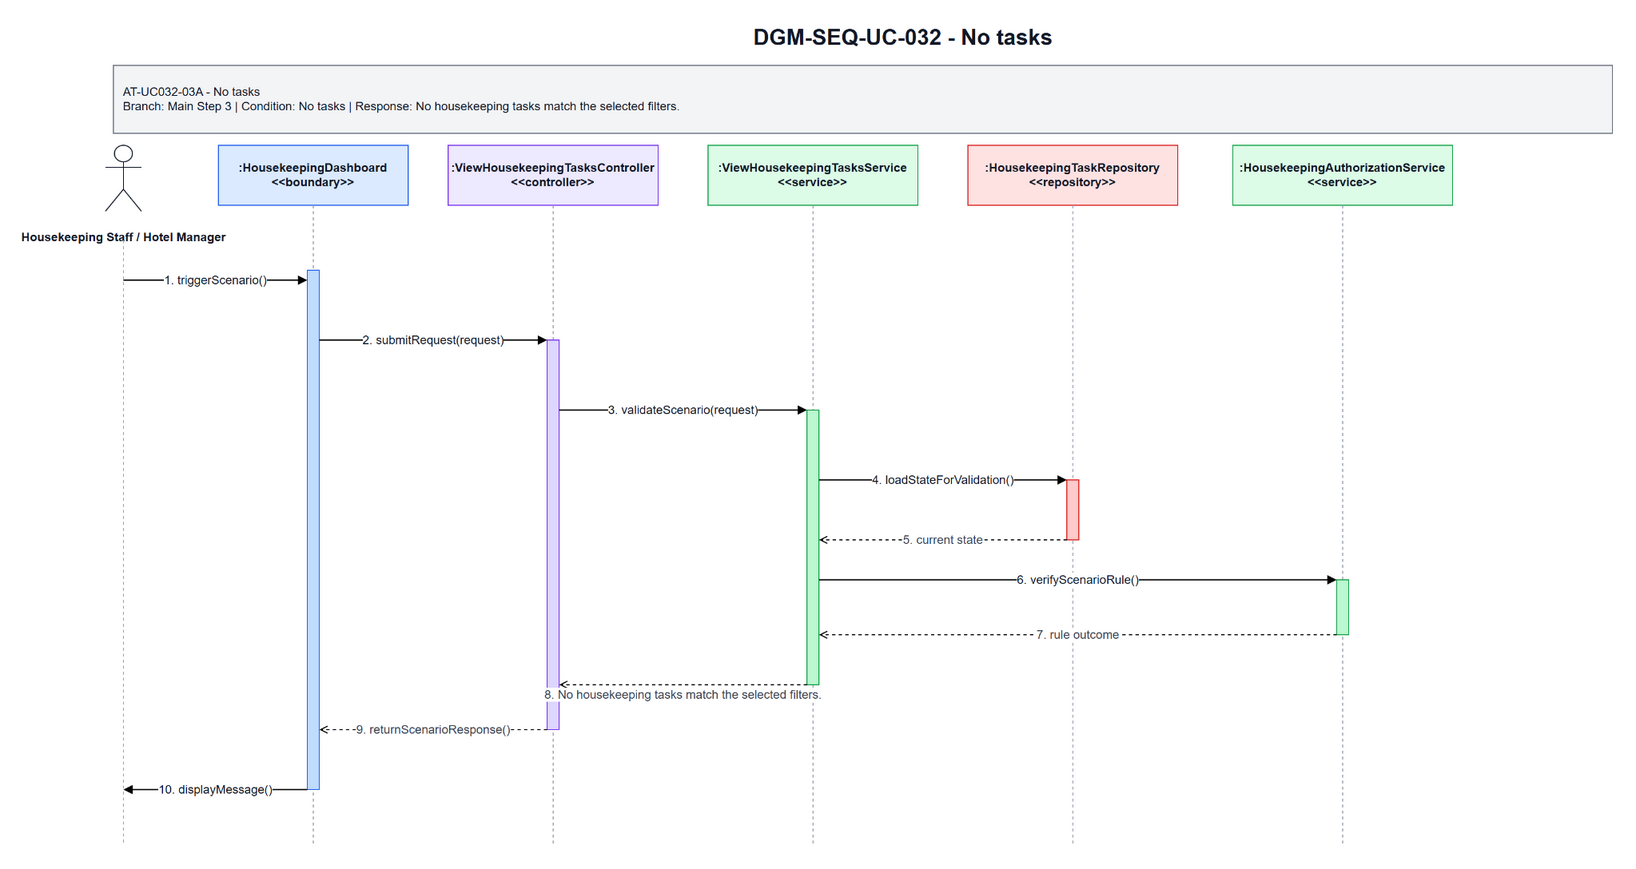

The diagram above was exported from draw.io. Its source (the exported page's mxGraphModel, read from the mxfile embedded in the PNG):
<mxGraphModel dx="2524" dy="501" grid="1" gridSize="10" guides="1" tooltips="1" connect="1" arrows="1" fold="1" page="1" pageScale="1" pageWidth="1700" pageHeight="920" math="0" shadow="0">
  <root>
    <mxCell id="0" />
    <mxCell id="1" parent="0" />
    <mxCell id="title" parent="1" style="text;html=1;strokeColor=none;fillColor=none;align=center;verticalAlign=middle;fontStyle=1;fontSize=22;fontColor=#111827" value="DGM-SEQ-UC-032 - No tasks" vertex="1">
      <mxGeometry height="34" width="900" x="420" y="25" as="geometry" />
    </mxCell>
    <mxCell id="scenario-band" parent="1" style="rounded=0;whiteSpace=wrap;html=1;fillColor=#F3F4F6;strokeColor=#6B7280;fontSize=12;fontColor=#111827;align=left;spacing=10" value="AT-UC032-03A - No tasks&lt;br&gt;Branch: Main Step 3 | Condition: No tasks | Response: No housekeeping tasks match the selected filters." vertex="1">
      <mxGeometry height="68" width="1500" x="80" y="70" as="geometry" />
    </mxCell>
    <mxCell id="actor-icon" parent="1" style="shape=umlActor;verticalLabelPosition=bottom;verticalAlign=top;html=1;outlineConnect=0;strokeColor=#111827" vertex="1">
      <mxGeometry height="66" width="36" x="72" y="150" as="geometry" />
    </mxCell>
    <mxCell id="actor-label" parent="1" style="text;html=1;strokeColor=none;fillColor=none;align=center;verticalAlign=middle;fontStyle=1;fontSize=12;fontColor=#111827" value="Housekeeping Staff / Hotel Manager" vertex="1">
      <mxGeometry height="36" width="140" x="20" y="224" as="geometry" />
    </mxCell>
    <mxCell id="h0" parent="1" style="rounded=0;whiteSpace=wrap;html=1;fillColor=#DBEAFE;strokeColor=#2563EB;fontSize=12;fontStyle=1;fontColor=#111827" value=":HousekeepingDashboard&lt;br&gt;&amp;lt;&amp;lt;boundary&amp;gt;&amp;gt;" vertex="1">
      <mxGeometry height="60" width="190" x="185" y="150" as="geometry" />
    </mxCell>
    <mxCell id="h1" parent="1" style="rounded=0;whiteSpace=wrap;html=1;fillColor=#EDE9FE;strokeColor=#7C3AED;fontSize=12;fontStyle=1;fontColor=#111827" value=":ViewHousekeepingTasksController&lt;br&gt;&amp;lt;&amp;lt;controller&amp;gt;&amp;gt;" vertex="1">
      <mxGeometry height="60" width="210" x="415" y="150" as="geometry" />
    </mxCell>
    <mxCell id="h2" parent="1" style="rounded=0;whiteSpace=wrap;html=1;fillColor=#DCFCE7;strokeColor=#16A34A;fontSize=12;fontStyle=1;fontColor=#111827" value=":ViewHousekeepingTasksService&lt;br&gt;&amp;lt;&amp;lt;service&amp;gt;&amp;gt;" vertex="1">
      <mxGeometry height="60" width="210" x="675" y="150" as="geometry" />
    </mxCell>
    <mxCell id="h3" parent="1" style="rounded=0;whiteSpace=wrap;html=1;fillColor=#FEE2E2;strokeColor=#DC2626;fontSize=12;fontStyle=1;fontColor=#111827" value=":HousekeepingTaskRepository&lt;br&gt;&amp;lt;&amp;lt;repository&amp;gt;&amp;gt;" vertex="1">
      <mxGeometry height="60" width="210" x="935" y="150" as="geometry" />
    </mxCell>
    <mxCell id="h4" parent="1" style="rounded=0;whiteSpace=wrap;html=1;fillColor=#DCFCE7;strokeColor=#16A34A;fontSize=12;fontStyle=1;fontColor=#111827" value=":HousekeepingAuthorizationService&lt;br&gt;&amp;lt;&amp;lt;service&amp;gt;&amp;gt;" vertex="1">
      <mxGeometry height="60" width="220" x="1200" y="150" as="geometry" />
    </mxCell>
    <mxCell id="l-actor" edge="1" parent="1" style="endArrow=none;html=1;dashed=1;strokeColor=#9CA3AF">
      <mxGeometry relative="1" as="geometry">
        <mxPoint x="90" y="245" as="sourcePoint" />
        <mxPoint x="90" y="850" as="targetPoint" />
      </mxGeometry>
    </mxCell>
    <mxCell id="l0" edge="1" parent="1" style="endArrow=none;html=1;dashed=1;strokeColor=#9CA3AF">
      <mxGeometry relative="1" as="geometry">
        <mxPoint x="280" y="210" as="sourcePoint" />
        <mxPoint x="280" y="850" as="targetPoint" />
      </mxGeometry>
    </mxCell>
    <mxCell id="l1" edge="1" parent="1" style="endArrow=none;html=1;dashed=1;strokeColor=#9CA3AF">
      <mxGeometry relative="1" as="geometry">
        <mxPoint x="520" y="210" as="sourcePoint" />
        <mxPoint x="520" y="850" as="targetPoint" />
      </mxGeometry>
    </mxCell>
    <mxCell id="l2" edge="1" parent="1" style="endArrow=none;html=1;dashed=1;strokeColor=#9CA3AF">
      <mxGeometry relative="1" as="geometry">
        <mxPoint x="780" y="210" as="sourcePoint" />
        <mxPoint x="780" y="850" as="targetPoint" />
      </mxGeometry>
    </mxCell>
    <mxCell id="l3" edge="1" parent="1" style="endArrow=none;html=1;dashed=1;strokeColor=#9CA3AF">
      <mxGeometry relative="1" as="geometry">
        <mxPoint x="1040" y="210" as="sourcePoint" />
        <mxPoint x="1040" y="850" as="targetPoint" />
      </mxGeometry>
    </mxCell>
    <mxCell id="l4" edge="1" parent="1" style="endArrow=none;html=1;dashed=1;strokeColor=#9CA3AF">
      <mxGeometry relative="1" as="geometry">
        <mxPoint x="1310" y="210" as="sourcePoint" />
        <mxPoint x="1310" y="850" as="targetPoint" />
      </mxGeometry>
    </mxCell>
    <mxCell id="a-boundary" parent="1" style="rounded=0;whiteSpace=wrap;html=1;fillColor=#BFDBFE;strokeColor=#2563EB" vertex="1">
      <mxGeometry height="520" width="12" x="274" y="275" as="geometry" />
    </mxCell>
    <mxCell id="a-controller" parent="1" style="rounded=0;whiteSpace=wrap;html=1;fillColor=#DDD6FE;strokeColor=#7C3AED" vertex="1">
      <mxGeometry height="390" width="12" x="514" y="345" as="geometry" />
    </mxCell>
    <mxCell id="a-service" parent="1" style="rounded=0;whiteSpace=wrap;html=1;fillColor=#BBF7D0;strokeColor=#16A34A" vertex="1">
      <mxGeometry height="275" width="12" x="774" y="415" as="geometry" />
    </mxCell>
    <mxCell id="a-repo" parent="1" style="rounded=0;whiteSpace=wrap;html=1;fillColor=#FECACA;strokeColor=#DC2626" vertex="1">
      <mxGeometry height="60" width="12" x="1034" y="485" as="geometry" />
    </mxCell>
    <mxCell id="a-support" parent="1" style="rounded=0;whiteSpace=wrap;html=1;fillColor=#BBF7D0;strokeColor=#16A34A" vertex="1">
      <mxGeometry height="55" width="12" x="1304" y="585" as="geometry" />
    </mxCell>
    <mxCell id="m1" edge="1" parent="1" style="endArrow=block;html=1;rounded=0;strokeWidth=1.3;fontSize=12;fontColor=#111827;labelBackgroundColor=#FFFFFF" value="1. triggerScenario()">
      <mxGeometry relative="1" as="geometry">
        <mxPoint x="90" y="285" as="sourcePoint" />
        <mxPoint x="274" y="285" as="targetPoint" />
      </mxGeometry>
    </mxCell>
    <mxCell id="m2" edge="1" parent="1" style="endArrow=block;html=1;rounded=0;strokeWidth=1.3;fontSize=12;fontColor=#111827;labelBackgroundColor=#FFFFFF" value="2. submitRequest(request)">
      <mxGeometry relative="1" as="geometry">
        <mxPoint x="286" y="345" as="sourcePoint" />
        <mxPoint x="514" y="345" as="targetPoint" />
      </mxGeometry>
    </mxCell>
    <mxCell id="m3" edge="1" parent="1" style="endArrow=block;html=1;rounded=0;strokeWidth=1.3;fontSize=12;fontColor=#111827;labelBackgroundColor=#FFFFFF" value="3. validateScenario(request)">
      <mxGeometry relative="1" as="geometry">
        <mxPoint x="526" y="415" as="sourcePoint" />
        <mxPoint x="774" y="415" as="targetPoint" />
      </mxGeometry>
    </mxCell>
    <mxCell id="m4" edge="1" parent="1" style="endArrow=block;html=1;rounded=0;strokeWidth=1.3;fontSize=12;fontColor=#111827;labelBackgroundColor=#FFFFFF" value="4. loadStateForValidation()">
      <mxGeometry relative="1" as="geometry">
        <mxPoint x="786" y="485" as="sourcePoint" />
        <mxPoint x="1034" y="485" as="targetPoint" />
      </mxGeometry>
    </mxCell>
    <mxCell id="m5" edge="1" parent="1" style="endArrow=open;endFill=0;dashed=1;html=1;rounded=0;strokeWidth=1.1;fontSize=12;fontColor=#374151;labelBackgroundColor=#FFFFFF" value="5. current state">
      <mxGeometry relative="1" as="geometry">
        <mxPoint x="1034" y="545" as="sourcePoint" />
        <mxPoint x="786" y="545" as="targetPoint" />
      </mxGeometry>
    </mxCell>
    <mxCell id="m6" edge="1" parent="1" style="endArrow=block;html=1;rounded=0;strokeWidth=1.3;fontSize=12;fontColor=#111827;labelBackgroundColor=#FFFFFF" value="6. verifyScenarioRule()">
      <mxGeometry relative="1" as="geometry">
        <mxPoint x="786" y="585" as="sourcePoint" />
        <mxPoint x="1304" y="585" as="targetPoint" />
      </mxGeometry>
    </mxCell>
    <mxCell id="m7" edge="1" parent="1" style="endArrow=open;endFill=0;dashed=1;html=1;rounded=0;strokeWidth=1.1;fontSize=12;fontColor=#374151;labelBackgroundColor=#FFFFFF" value="7. rule outcome">
      <mxGeometry relative="1" as="geometry">
        <mxPoint x="1304" y="640" as="sourcePoint" />
        <mxPoint x="786" y="640" as="targetPoint" />
      </mxGeometry>
    </mxCell>
    <mxCell id="m8" edge="1" parent="1" style="endArrow=open;endFill=0;dashed=1;html=1;rounded=0;strokeWidth=1.1;fontSize=12;fontColor=#374151;labelBackgroundColor=#FFFFFF" value="8. No housekeeping tasks match the selected filters.">
      <mxGeometry relative="1" y="10" as="geometry">
        <mxPoint as="offset" />
        <mxPoint x="774" y="690" as="sourcePoint" />
        <mxPoint x="526" y="690" as="targetPoint" />
      </mxGeometry>
    </mxCell>
    <mxCell id="m9" edge="1" parent="1" style="endArrow=open;endFill=0;dashed=1;html=1;rounded=0;strokeWidth=1.1;fontSize=12;fontColor=#374151;labelBackgroundColor=#FFFFFF" value="9. returnScenarioResponse()">
      <mxGeometry relative="1" as="geometry">
        <mxPoint x="514" y="735" as="sourcePoint" />
        <mxPoint x="286" y="735" as="targetPoint" />
      </mxGeometry>
    </mxCell>
    <mxCell id="m10" edge="1" parent="1" style="endArrow=block;html=1;rounded=0;strokeWidth=1.3;fontSize=12;fontColor=#111827;labelBackgroundColor=#FFFFFF" value="10. displayMessage()">
      <mxGeometry relative="1" as="geometry">
        <mxPoint x="274" y="795" as="sourcePoint" />
        <mxPoint x="90" y="795" as="targetPoint" />
      </mxGeometry>
    </mxCell>
  </root>
</mxGraphModel>